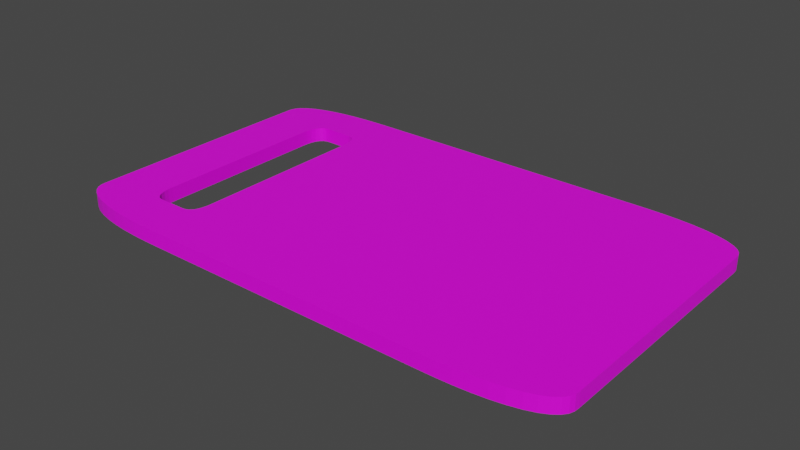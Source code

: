 # Source: cutting_board.blend  (saved by Blender 3.2.14; exported with 4.5.12 LTS)
import bpy
from mathutils import Matrix  # noqa: F401  (used for matrix-valued properties, if any)

bpy.ops.wm.read_factory_settings(use_empty=True)
scene = bpy.context.scene
scene.name = 'Scene'

# ---- collections
col_reference = bpy.data.collections.new('Reference'); scene.collection.children.link(col_reference)
col_model = bpy.data.collections.new('Model'); scene.collection.children.link(col_model)

# ---- images (referenced by path relative to the original .blend; pixels are not part of the script)
import os
ASSET_DIR = os.environ.get("B2B_ASSET_DIR", "")  # directory of the original .blend (textures are referenced by path, not embedded)
HERE = os.path.dirname(os.path.abspath(__file__))  # packed textures are extracted next to this script under _unpacked/

def load_image(name, relpath, width, height, colorspace="sRGB"):
    """Load a texture the original file referenced (path relative to the .blend, or extracted next to this script)."""
    p = next((c for c in (os.path.join(HERE, relpath), os.path.join(ASSET_DIR, relpath)) if relpath and os.path.exists(c)), "")
    if p:
        img = bpy.data.images.load(p, check_existing=True)
        img.name = name
    else:  # same state as the original file: an image datablock whose file is absent (Cycles renders it pink)
        img = bpy.data.images.new(name, width, height)
        img.source = "FILE"
        img.filepath = "//" + (relpath or name)
    img.colorspace_settings.name = colorspace
    return img
img_cutting_board_texutre_jpeg = load_image('cutting board texutre.jpeg', 'cutting board texutre.jpeg', 1024, 1024, 'sRGB')

# ---- materials (node trees are filled in below, after node groups)
mat_material_001 = bpy.data.materials.new('Material.001')
mat_material_001.use_transparent_shadow = False

# ---- node groups
ng_auto_smooth = bpy.data.node_groups.new('Auto Smooth', 'GeometryNodeTree')
_s = ng_auto_smooth.interface.new_socket(name='Geometry', in_out='OUTPUT', socket_type='NodeSocketGeometry')
_s = ng_auto_smooth.interface.new_socket(name='Geometry', in_out='INPUT', socket_type='NodeSocketGeometry')
_s = ng_auto_smooth.interface.new_socket(name='Angle', in_out='INPUT', socket_type='NodeSocketFloat')
_s.subtype = 'ANGLE'
_s.min_value = 0.0
_s.max_value = 3.142
ng_auto_smooth.is_modifier = True
_N = ng_auto_smooth.nodes; _L = ng_auto_smooth.links
n0 = _N.new('NodeGroupOutput'); n0.name = 'Group Output'; n0.location = (480, -100)
n1 = _N.new('NodeGroupInput'); n1.name = 'Group Input'; n1.location = (-420, -300)
n2 = _N.new('NodeGroupInput'); n2.name = 'Group Input.001'; n2.location = (-60, -100)
n3 = _N.new('GeometryNodeSetShadeSmooth'); n3.name = 'Set Shade Smooth'; n3.location = (120, -100)
n3.domain = 'EDGE'
n4 = _N.new('GeometryNodeSetShadeSmooth'); n4.name = 'Set Shade Smooth.001'; n4.location = (300, -100)
n5 = _N.new('GeometryNodeInputMeshEdgeAngle'); n5.name = 'Edge Angle'; n5.location = (-420, -220)
n6 = _N.new('GeometryNodeInputEdgeSmooth'); n6.name = 'Is Edge Smooth'; n6.location = (-60, -160)
n7 = _N.new('GeometryNodeInputShadeSmooth'); n7.name = 'Is Face Smooth'; n7.location = (-240, -340)
n8 = _N.new('FunctionNodeBooleanMath'); n8.name = 'Boolean Math'; n8.location = (-60, -220)
n9 = _N.new('FunctionNodeCompare'); n9.name = 'Compare'; n9.location = (-240, -180)
n9.operation = 'LESS_EQUAL'
_L.new(n5.outputs[0], n9.inputs[0])
_L.new(n4.outputs[0], n0.inputs[0])
_L.new(n1.outputs[1], n9.inputs[1])
_L.new(n9.outputs[0], n8.inputs[0])
_L.new(n7.outputs[0], n8.inputs[1])
_L.new(n2.outputs[0], n3.inputs[0])
_L.new(n6.outputs[0], n3.inputs[1])
_L.new(n3.outputs[0], n4.inputs[0])
_L.new(n8.outputs[0], n3.inputs[2])
n0.is_active_output = True

# ---- material node trees
mat_material_001.use_nodes = True; mat_material_001.node_tree.nodes.clear()
_N = mat_material_001.node_tree.nodes; _L = mat_material_001.node_tree.links
n0 = _N.new('ShaderNodeBsdfPrincipled'); n0.name = 'Principled BSDF'; n0.location = (10, 300)
n0.distribution = 'GGX'
n0.subsurface_method = 'RANDOM_WALK_SKIN'
n0.inputs[3].default_value = 1.45
n0.inputs[27].default_value = (0.0, 0.0, 0.0, 1.0)
n0.inputs[28].default_value = 1.0
n1 = _N.new('ShaderNodeOutputMaterial'); n1.name = 'Material Output'; n1.location = (300, 300)
n2 = _N.new('ShaderNodeTexImage'); n2.name = 'Image Texture'; n2.location = (-280, 260)
n2.image = img_cutting_board_texutre_jpeg
_L.new(n0.outputs[0], n1.inputs[0])
_L.new(n2.outputs[0], n0.inputs[0])
n1.is_active_output = True

# ---- world
world_world = bpy.data.worlds.new('World'); scene.world = world_world
world_world.use_nodes = True; world_world.node_tree.nodes.clear()
_N = world_world.node_tree.nodes; _L = world_world.node_tree.links
n0 = _N.new('ShaderNodeOutputWorld'); n0.name = 'World Output'; n0.location = (300, 300)
n1 = _N.new('ShaderNodeBackground'); n1.name = 'Background'; n1.location = (10, 300)
n1.inputs[0].default_value = (0.05088, 0.05088, 0.05088, 1.0)
_L.new(n1.outputs[0], n0.inputs[0])
n0.is_active_output = True
world_world.color = (0.05088, 0.05088, 0.05088)
world_world.use_sun_shadow = False
world_world.sun_shadow_jitter_overblur = 0.0

# ---- meshes
me_cube_001 = bpy.data.meshes.new('Cube.001')
me_cube_001.from_pydata([(-0.125, -0.0375, -0.0035), (-0.125, -0.0375, 0.0035), (0.125, -0.0375, -0.0035), (0.125, -0.0375, 0.0035), (-0.09783, -0.0375, -0.0035), (-0.09783, -0.0375, 0.0035), (-0.07153, -0.0375, -0.0035), (-0.07153, -0.0375, 0.0035), (-0.125, 0.01565, -0.0035), (-0.125, 0.01565, 0.0035), (0.125, 0.01565, -0.0035), (0.125, 0.01565, 0.0035), (-0.07811, 0.01565, -0.0035), (-0.09125, 0.01565, -0.0035), (-0.09125, 0.01565, 0.0035), (-0.07811, 0.01565, 0.0035), (0.125, 0.005304, 0.0035), (-0.07153, 0.005304, 0.0035), (-0.07153, 0.005304, -0.0035), (0.125, 0.005304, -0.0035), (-0.125, 0.004628, -0.0035), (-0.09783, 0.004628, 0.0035), (-0.09783, 0.004628, -0.0035), (-0.125, 0.004628, 0.0035), (-0.09783, 0.004628, 0.0035), (-0.09125, 0.01565, 0.0035), (-0.09774, 0.007174, 0.0035), (-0.09738, 0.00965, 0.0035), (-0.09666, 0.0119, 0.0035), (-0.09559, 0.0137, 0.0035), (-0.09425, 0.0149, 0.0035), (-0.09277, 0.01551, 0.0035), (-0.09125, 0.01565, -0.0035), (-0.09783, 0.004628, -0.0035), (-0.09277, 0.01551, -0.0035), (-0.09425, 0.0149, -0.0035), (-0.09559, 0.0137, -0.0035), (-0.09666, 0.0119, -0.0035), (-0.09738, 0.00965, -0.0035), (-0.09774, 0.007174, -0.0035), (-0.07811, 0.01565, 0.0035), (-0.07153, 0.005304, 0.0035), (-0.07659, 0.01552, 0.0035), (-0.07511, 0.01495, 0.0035), (-0.07377, 0.01382, 0.0035), (-0.0727, 0.01213, 0.0035), (-0.07198, 0.01002, 0.0035), (-0.07162, 0.007693, 0.0035), (-0.07153, 0.005304, -0.0035), (-0.07811, 0.01565, -0.0035), (-0.07162, 0.007693, -0.0035), (-0.07198, 0.01002, -0.0035), (-0.0727, 0.01213, -0.0035), (-0.07377, 0.01382, -0.0035), (-0.07511, 0.01495, -0.0035), (-0.07659, 0.01552, -0.0035), (-0.125, 0.021, -0.0035), (-0.07, 0.0375, -0.0035), (-0.1248, 0.02323, -0.0035), (-0.124, 0.02544, -0.0035), (-0.1223, 0.02761, -0.0035), (-0.1196, 0.02969, -0.0035), (-0.1159, 0.03162, -0.0035), (-0.1111, 0.03333, -0.0035), (-0.1054, 0.03476, -0.0035), (-0.09898, 0.03588, -0.0035), (-0.09205, 0.03668, -0.0035), (-0.08481, 0.03719, -0.0035), (-0.07743, 0.03744, -0.0035), (-0.07, 0.0375, 0.0035), (-0.125, 0.021, 0.0035), (-0.07743, 0.03744, 0.0035), (-0.08481, 0.03719, 0.0035), (-0.09205, 0.03668, 0.0035), (-0.09898, 0.03588, 0.0035), (-0.1054, 0.03476, 0.0035), (-0.1111, 0.03333, 0.0035), (-0.1159, 0.03162, 0.0035), (-0.1196, 0.02969, 0.0035), (-0.1223, 0.02761, 0.0035), (-0.124, 0.02544, 0.0035), (-0.1248, 0.02323, 0.0035), (0.07, 0.0375, -0.0035), (0.125, 0.021, -0.0035), (0.07743, 0.03744, -0.0035), (0.08481, 0.03719, -0.0035), (0.09205, 0.03668, -0.0035), (0.09898, 0.03588, -0.0035), (0.1054, 0.03476, -0.0035), (0.1111, 0.03333, -0.0035), (0.1159, 0.03162, -0.0035), (0.1196, 0.02969, -0.0035), (0.1223, 0.02761, -0.0035), (0.124, 0.02544, -0.0035), (0.1248, 0.02323, -0.0035), (0.125, 0.021, 0.0035), (0.07, 0.0375, 0.0035), (0.1248, 0.02323, 0.0035), (0.124, 0.02544, 0.0035), (0.1223, 0.02761, 0.0035), (0.1196, 0.02969, 0.0035), (0.1159, 0.03162, 0.0035), (0.1111, 0.03333, 0.0035), (0.1054, 0.03476, 0.0035), (0.09898, 0.03588, 0.0035), (0.09205, 0.03668, 0.0035), (0.08481, 0.03719, 0.0035), (0.07743, 0.03744, 0.0035)], [], [(16, 11, 95, 97, 98, 99, 100, 101, 102, 103, 104, 105, 106, 107, 96, 69, 71, 72, 73, 74, 75, 76, 77, 78, 79, 80, 81, 70, 9, 23, 1, 5, 21, 24, 26, 27, 28, 29, 30, 31, 25, 14, 15, 40, 42, 43, 44, 45, 46, 47, 41, 17, 7, 3), (19, 16, 3, 2), (4, 5, 1, 0), (22, 21, 5, 4), (20, 8, 56, 58, 59, 60, 61, 62, 63, 64, 65, 66, 67, 68, 57, 82, 84, 85, 86, 87, 88, 89, 90, 91, 92, 93, 94, 83, 10, 19, 2, 6, 18, 48, 50, 51, 52, 53, 54, 55, 49, 12, 13, 32, 34, 35, 36, 37, 38, 39, 33, 22, 4, 0), (2, 3, 7, 6), (49, 40, 15, 12), (33, 24, 21, 22), (14, 13, 12, 15), (20, 23, 9, 8), (8, 9, 70, 56), (17, 41, 48, 18), (7, 17, 18, 6), (10, 11, 16, 19), (0, 1, 23, 20), (83, 95, 11, 10), (13, 14, 25, 32), (40, 49, 55, 42), (42, 55, 54, 43), (43, 54, 53, 44), (44, 53, 52, 45), (45, 52, 51, 46), (46, 51, 50, 47), (47, 50, 48, 41), (24, 33, 39, 26), (26, 39, 38, 27), (27, 38, 37, 28), (28, 37, 36, 29), (29, 36, 35, 30), (30, 35, 34, 31), (31, 34, 32, 25), (69, 57, 68, 71), (71, 68, 67, 72), (72, 67, 66, 73), (73, 66, 65, 74), (74, 65, 64, 75), (75, 64, 63, 76), (76, 63, 62, 77), (77, 62, 61, 78), (78, 61, 60, 79), (79, 60, 59, 80), (80, 59, 58, 81), (81, 58, 56, 70), (95, 83, 94, 97), (97, 94, 93, 98), (98, 93, 92, 99), (99, 92, 91, 100), (100, 91, 90, 101), (101, 90, 89, 102), (102, 89, 88, 103), (103, 88, 87, 104), (104, 87, 86, 105), (105, 86, 85, 106), (106, 85, 84, 107), (107, 84, 82, 96), (69, 96, 82, 57)])
_uv = me_cube_001.uv_layers.new(name='UVMap')
_uv.uv.foreach_set('vector', [-0.002277, 0.432, -0.002277, 0.3904, -0.002277, 0.3688, -0.001482, 0.3599, 0.001878, 0.3509, 0.008664, 0.3422, 0.01943, 0.3338, 0.03446, 0.3261, 0.05368, 0.3192, 0.07661, 0.3134, 0.1025, 0.3089, 0.1304, 0.3057, 0.1595, 0.3036, 0.1892, 0.3026, 0.2191, 0.3024, 0.7826, 0.3017, 0.8125, 0.3019, 0.8423, 0.3029, 0.8714, 0.3049, 0.8993, 0.3081, 0.9252, 0.3126, 0.9481, 0.3183, 0.9673, 0.3251, 0.9823, 0.3329, 0.9931, 0.3412, 0.9999, 0.35, 1.003, 0.3589, 1.004, 0.3679, 1.004, 0.3894, 1.004, 0.4337, 1.004, 0.6033, 0.895, 0.6034, 0.8918, 0.4339, 0.8948, 0.4339, 0.8944, 0.4236, 0.893, 0.4137, 0.8901, 0.4046, 0.8857, 0.3974, 0.8803, 0.3925, 0.8744, 0.3901, 0.8683, 0.3895, 0.8683, 0.3905, 0.8154, 0.3896, 0.8154, 0.3897, 0.8093, 0.3902, 0.8033, 0.3925, 0.7979, 0.397, 0.7936, 0.4038, 0.7907, 0.4123, 0.7893, 0.4217, 0.7891, 0.432, 0.7889, 0.432, 0.7889, 0.6043, -0.002277, 0.6043, 0.1617, 0.6112, 0.1617, 0.6383, -0.003565, 0.6383, -0.003565, 0.6112, 0.9985, 0.6699, 0.9985, 0.7217, 0.8139, 0.7217, 0.8139, 0.6699, 0.4243, 0.7217, 0.4243, 0.7733, 0.1387, 0.7733, 0.1387, 0.7217, -0.003218, 0.1284, -0.003164, 0.08405, -0.003138, 0.06252, -0.002331, 0.05355, 0.00104, 0.04464, 0.007836, 0.03591, 0.01861, 0.02755, 0.03365, 0.01981, 0.05287, 0.01295, 0.07581, 0.007218, 0.1017, 0.002741, 0.1296, -0.0004553, 0.1587, -0.002455, 0.1884, -0.003427, 0.2183, -0.003629, 0.7819, -0.002939, 0.8118, -0.0027, 0.8415, -0.001692, 0.8707, 0.0003434, 0.8986, 0.003574, 0.9245, 0.008083, 0.9474, 0.01385, 0.9666, 0.02072, 0.9816, 0.02848, 0.9924, 0.03686, 0.9992, 0.0456, 1.003, 0.05451, 1.003, 0.06348, 1.003, 0.08501, 1.003, 0.1267, 1.003, 0.299, 0.2122, 0.299, 0.2092, 0.1267, 0.2122, 0.1267, 0.2117, 0.1164, 0.2103, 0.107, 0.2074, 0.0985, 0.2031, 0.09168, 0.1977, 0.08712, 0.1917, 0.08483, 0.1856, 0.08428, 0.1856, 0.08521, 0.1327, 0.08422, 0.1327, 0.08432, 0.1266, 0.08479, 0.1206, 0.08721, 0.1152, 0.09206, 0.1109, 0.09931, 0.108, 0.1083, 0.1065, 0.1183, 0.1064, 0.1286, 0.1062, 0.1286, 0.106, 0.2981, -0.003426, 0.298, 0.2412, 0.6653, 0.2412, 0.6383, 0.9998, 0.6383, 0.9998, 0.6653, 0.6137, 0.7217, 0.6137, 0.7733, 0.6128, 0.7733, 0.6128, 0.7217, 0.4251, 0.7217, 0.4251, 0.7733, 0.4243, 0.7733, 0.4243, 0.7217, 0.5237, 0.7733, 0.5237, 0.7217, 0.6128, 0.7217, 0.6128, 0.7733, 0.5278, 0.6699, 0.5278, 0.7217, 0.4529, 0.7217, 0.4529, 0.6699, 0.4529, 0.6699, 0.4529, 0.7217, 0.4166, 0.7217, 0.4166, 0.6699, 0.7083, 0.7734, 0.7074, 0.7733, 0.7074, 0.7217, 0.7083, 0.7217, 0.9985, 0.7734, 0.7083, 0.7734, 0.7083, 0.7217, 0.9985, 0.7217, 0.2016, 0.6112, 0.2016, 0.6383, 0.1617, 0.6383, 0.1617, 0.6112, 0.8139, 0.6699, 0.8139, 0.7217, 0.5278, 0.7217, 0.5278, 0.6699, 0.2222, 0.6112, 0.2222, 0.6383, 0.2016, 0.6383, 0.2016, 0.6112, 0.5237, 0.7217, 0.5237, 0.7733, 0.5229, 0.7733, 0.5229, 0.7217, 0.6137, 0.7733, 0.6137, 0.7217, 0.624, 0.7217, 0.624, 0.7733, 0.624, 0.7733, 0.624, 0.7217, 0.6347, 0.7217, 0.6347, 0.7733, 0.6347, 0.7733, 0.6347, 0.7217, 0.6466, 0.7217, 0.6466, 0.7733, 0.6466, 0.7733, 0.6466, 0.7217, 0.6602, 0.7217, 0.6602, 0.7733, 0.6602, 0.7733, 0.6602, 0.7217, 0.6753, 0.7217, 0.6753, 0.7733, 0.6753, 0.7733, 0.6753, 0.7217, 0.6912, 0.7217, 0.6912, 0.7733, 0.6912, 0.7733, 0.6912, 0.7217, 0.7074, 0.7217, 0.7074, 0.7733, 0.4251, 0.7733, 0.4251, 0.7217, 0.4424, 0.7217, 0.4424, 0.7733, 0.4424, 0.7733, 0.4424, 0.7217, 0.4593, 0.7217, 0.4593, 0.7733, 0.4593, 0.7733, 0.4593, 0.7217, 0.4753, 0.7217, 0.4753, 0.7733, 0.4753, 0.7733, 0.4753, 0.7217, 0.4895, 0.7217, 0.4895, 0.7733, 0.4895, 0.7733, 0.4895, 0.7217, 0.5018, 0.7217, 0.5018, 0.7733, 0.5018, 0.7733, 0.5018, 0.7217, 0.5126, 0.7217, 0.5126, 0.7733, 0.5126, 0.7733, 0.5126, 0.7217, 0.5229, 0.7217, 0.5229, 0.7733, -0.0007867, 0.7217, -0.0007867, 0.6699, 0.04966, 0.6699, 0.04966, 0.7217, 0.04966, 0.7217, 0.04966, 0.6699, 0.09984, 0.6699, 0.09984, 0.7217, 0.09984, 0.7217, 0.09984, 0.6699, 0.1491, 0.6699, 0.1491, 0.7217, 0.1491, 0.7217, 0.1491, 0.6699, 0.1965, 0.6699, 0.1965, 0.7217, 0.1965, 0.7217, 0.1965, 0.6699, 0.2408, 0.6699, 0.2408, 0.7217, 0.2408, 0.7217, 0.2408, 0.6699, 0.2807, 0.6699, 0.2807, 0.7217, 0.2807, 0.7217, 0.2807, 0.6699, 0.3151, 0.6699, 0.3151, 0.7217, 0.3151, 0.7217, 0.3151, 0.6699, 0.3436, 0.6699, 0.3436, 0.7217, 0.3436, 0.7217, 0.3436, 0.6699, 0.3667, 0.6699, 0.3667, 0.7217, 0.3667, 0.7217, 0.3667, 0.6699, 0.3853, 0.6699, 0.3853, 0.7217, 0.3853, 0.7217, 0.3853, 0.6699, 0.4014, 0.6699, 0.4014, 0.7217, 0.4014, 0.7217, 0.4014, 0.6699, 0.4166, 0.6699, 0.4166, 0.7217, 0.2222, 0.6383, 0.2222, 0.6112, 0.2309, 0.6112, 0.2309, 0.6383, 0.2309, 0.6383, 0.2309, 0.6112, 0.24, 0.6112, 0.24, 0.6383, 0.24, 0.6383, 0.24, 0.6112, 0.2506, 0.6112, 0.2506, 0.6383, 0.2506, 0.6383, 0.2506, 0.6112, 0.2637, 0.6112, 0.2637, 0.6383, 0.2637, 0.6383, 0.2637, 0.6112, 0.2799, 0.6112, 0.2799, 0.6383, 0.2799, 0.6383, 0.2799, 0.6112, 0.2995, 0.6112, 0.2995, 0.6383, 0.2995, 0.6383, 0.2995, 0.6112, 0.3222, 0.6112, 0.3222, 0.6383, 0.3222, 0.6383, 0.3222, 0.6112, 0.3473, 0.6112, 0.3473, 0.6383, 0.3473, 0.6383, 0.3473, 0.6112, 0.3743, 0.6112, 0.3743, 0.6383, 0.3743, 0.6383, 0.3743, 0.6112, 0.4023, 0.6112, 0.4023, 0.6383, 0.4023, 0.6383, 0.4023, 0.6112, 0.4308, 0.6112, 0.4308, 0.6383, 0.4308, 0.6383, 0.4308, 0.6112, 0.4595, 0.6112, 0.4595, 0.6383, 0.9998, 0.6383, 0.4595, 0.6383, 0.4595, 0.6112, 0.9998, 0.6112])
me_cube_001.materials.append(mat_material_001)
me_cube_001.update()

# ---- objects
ob_empty = bpy.data.objects.new('Empty', None)
ob_cube = bpy.data.objects.new('Cube', me_cube_001)

# ---- transforms, parenting, visibility, modifiers, constraints
ob_empty.location = (0.0, 0.0, 0.0)
ob_empty.empty_display_type = 'IMAGE'
ob_empty.empty_display_size = 0.25
ob_empty.use_empty_image_alpha = True
ob_empty.color = (1.0, 1.0, 1.0, 0.3987)
ob_cube.location = (0.0, 0.0375, 0.0035)
_m = ob_cube.modifiers.new('Mirror', 'MIRROR')
_m.use_axis = (False, True, False)
_m.mirror_object = ob_empty
_m = ob_cube.modifiers.new('Auto Smooth', 'NODES')
_m.node_group = ng_auto_smooth
_gi = [s.identifier for s in ng_auto_smooth.interface.items_tree if s.item_type == 'SOCKET' and s.in_out == 'INPUT']
_m[_gi[1]] = 0.5236  # Angle

# ---- collection membership
col_reference.objects.link(ob_empty)
col_model.objects.link(ob_cube)

# ---- scene / render settings (as saved in the file)
scene.frame_start = 1; scene.frame_end = 250; scene.frame_set(1)
scene.render.engine = 'BLENDER_EEVEE_NEXT'
scene.cycles.sampling_pattern = 'TABULATED_SOBOL'
scene.cycles.use_light_tree = False
scene.view_settings.view_transform = 'Filmic'
bpy.context.view_layer.update()

# ---- added for rendering (the .blend has no active camera and no usable light): camera, sun
cam_auto = bpy.data.cameras.new('AutoCamera')
cam_auto.lens = 50.0
cam_auto.sensor_width = 36.0
cam_auto.clip_end = 1000.0
ob_auto_camera = bpy.data.objects.new('AutoCamera', cam_auto)
scene.collection.objects.link(ob_auto_camera)
ob_auto_camera.location = (0.269825, -0.32379, 0.21936)
ob_auto_camera.rotation_euler = (1.09748, -7.21219e-08, 0.694738)
scene.camera = ob_auto_camera
light_auto_sun = bpy.data.lights.new('AutoSun', 'SUN')
light_auto_sun.energy = 3.0
light_auto_sun.angle = 0.0523599
ob_auto_sun = bpy.data.objects.new('AutoSun', light_auto_sun)
scene.collection.objects.link(ob_auto_sun)
ob_auto_sun.rotation_euler = (0.872665, 0.174533, 0.523599)
bpy.context.view_layer.update()
